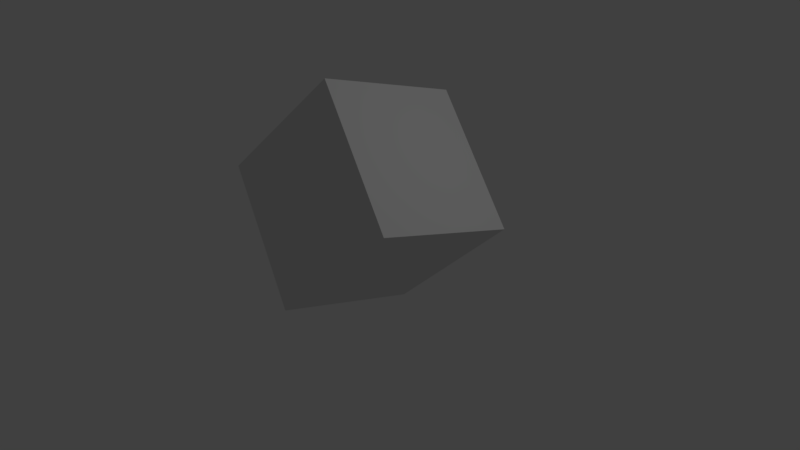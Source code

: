 # Source: untitled.blend  (saved by Blender 2.79.0; exported with 4.5.12 LTS)
import bpy
from mathutils import Matrix  # noqa: F401  (used for matrix-valued properties, if any)

bpy.ops.wm.read_factory_settings(use_empty=True)
scene = bpy.context.scene
scene.name = 'Scene'

# ---- collections
col_collection_1 = bpy.data.collections.new('Collection 1'); scene.collection.children.link(col_collection_1)

# ---- materials (node trees are filled in below, after node groups)
mat_material = bpy.data.materials.new('Material')
mat_material.alpha_threshold = 0.0
mat_material.use_transparent_shadow = False
mat_material.roughness = 0.5
mat_material.line_color = (0.0, 0.0, 0.0, 1.0)

# ---- material node trees

# ---- world
world_world = bpy.data.worlds.new('World'); scene.world = world_world
world_world.color = (0.05088, 0.05088, 0.05088)
world_world.use_sun_shadow = False
world_world.sun_shadow_jitter_overblur = 0.0
world_world.cycles.sampling_method = 'MANUAL'

# ---- cameras
cam_camera = bpy.data.cameras.new('Camera')
cam_camera.clip_end = 100.0
cam_camera.lens = 35.0
cam_camera.sensor_width = 32.0
cam_camera.sensor_height = 18.0
cam_camera.ortho_scale = 7.314
cam_camera.dof.focus_distance = 0.0
cam_camera.dof.aperture_fstop = 128.0

# ---- lights
light_lamp = bpy.data.lights.new('Lamp', 'POINT')
light_lamp.transmission_factor = 0.0
light_lamp.cutoff_distance = 30.0
light_lamp.energy = 100.0
light_lamp.shadow_buffer_clip_start = 1.001
light_lamp.shadow_soft_size = 0.1
light_lamp.shadow_maximum_resolution = 0.006
light_lamp.use_absolute_resolution = True

# ---- meshes
me_cube = bpy.data.meshes.new('Cube')
me_cube.from_pydata([(1.0, 1.0, -1.0), (1.0, -1.0, -1.0), (-1.0, -1.0, -1.0), (-1.0, 1.0, -1.0), (1.0, 1.0, 1.0), (1.0, -1.0, 1.0), (-1.0, -1.0, 1.0), (-1.0, 1.0, 1.0)], [], [(0, 1, 2, 3), (4, 7, 6, 5), (0, 4, 5, 1), (1, 5, 6, 2), (2, 6, 7, 3), (4, 0, 3, 7)])
me_cube.materials.append(mat_material)
me_cube.use_remesh_preserve_volume = False
me_cube.use_remesh_preserve_attributes = False
me_cube.use_mirror_vertex_groups = False
me_cube.update()

# ---- objects
ob_cube = bpy.data.objects.new('Cube', me_cube)
ob_lamp = bpy.data.objects.new('Lamp', light_lamp)
ob_camera = bpy.data.objects.new('Camera', cam_camera)

# ---- transforms, parenting, visibility, modifiers, constraints
ob_cube.location = (0.0, 0.0, 0.806)
ob_cube.rotation_euler = (1.187, -0.7656, 0.2439)
ob_cube.lock_rotations_4d = False
ob_cube.empty_display_type = 'ARROWS'
ob_cube.lineart.crease_threshold = 0.0
ob_lamp.location = (4.57, 1.497, 5.396)
ob_lamp.rotation_euler = (0.6503, 0.05522, 1.866)
ob_lamp.lock_rotations_4d = False
ob_lamp.empty_display_type = 'ARROWS'
ob_lamp.color = (0.0, 0.0, 0.0, 0.0)
ob_lamp.lineart.crease_threshold = 0.0
ob_camera.location = (7.481, -6.508, 5.344)
ob_camera.rotation_euler = (1.109, 0.0, 0.8149)
ob_camera.lock_rotations_4d = False
ob_camera.empty_display_type = 'ARROWS'
ob_camera.color = (0.0, 0.0, 0.0, 0.0)
ob_camera.display_type = 'WIRE'
ob_camera.lineart.crease_threshold = 0.0

# ---- collection membership
col_collection_1.objects.link(ob_cube)
col_collection_1.objects.link(ob_lamp)
col_collection_1.objects.link(ob_camera)

# ---- scene / render settings (as saved in the file)
scene.camera = ob_camera
scene.frame_start = 1; scene.frame_end = 250; scene.frame_set(0)
scene.render.engine = 'BLENDER_EEVEE_NEXT'
scene.render.resolution_percentage = 50
scene.render.dither_intensity = 0.0
scene.cycles.use_denoising = False
scene.cycles.samples = 128
scene.cycles.sampling_pattern = 'TABULATED_SOBOL'
scene.cycles.use_adaptive_sampling = False
scene.cycles.use_light_tree = False
scene.cycles.blur_glossy = 0.0
scene.cycles.sample_clamp_indirect = 0.0
scene.view_settings.view_transform = 'Standard'
bpy.context.view_layer.update()
